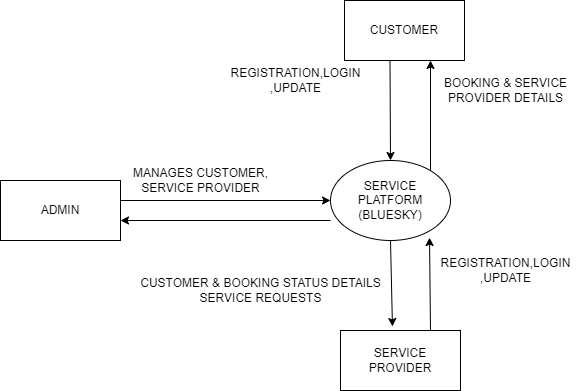

The diagram above was exported from draw.io. Its source (the exported page's mxGraphModel, read from the mxfile embedded in the PNG):
<mxGraphModel dx="880" dy="452" grid="1" gridSize="10" guides="1" tooltips="1" connect="1" arrows="1" fold="1" page="1" pageScale="1" pageWidth="827" pageHeight="1169" background="#ffffff" math="0" shadow="0">
  <root>
    <mxCell id="0" />
    <mxCell id="1" parent="0" />
    <mxCell id="gKVuolowXvLC3bcWTr1y-1" value="ADMIN" style="rounded=0;whiteSpace=wrap;html=1;" vertex="1" parent="1">
      <mxGeometry x="10" y="220" width="120" height="60" as="geometry" />
    </mxCell>
    <mxCell id="gKVuolowXvLC3bcWTr1y-3" value="CUSTOMER" style="rounded=0;whiteSpace=wrap;html=1;" vertex="1" parent="1">
      <mxGeometry x="354" y="40" width="120" height="60" as="geometry" />
    </mxCell>
    <mxCell id="gKVuolowXvLC3bcWTr1y-5" value="" style="endArrow=classic;html=1;rounded=0;" edge="1" parent="1">
      <mxGeometry width="50" height="50" relative="1" as="geometry">
        <mxPoint x="399.5" y="100" as="sourcePoint" />
        <mxPoint x="400" y="200" as="targetPoint" />
      </mxGeometry>
    </mxCell>
    <mxCell id="gKVuolowXvLC3bcWTr1y-6" value="" style="endArrow=classic;html=1;rounded=0;" edge="1" parent="1">
      <mxGeometry width="50" height="50" relative="1" as="geometry">
        <mxPoint x="440" y="210" as="sourcePoint" />
        <mxPoint x="440" y="100" as="targetPoint" />
      </mxGeometry>
    </mxCell>
    <mxCell id="gKVuolowXvLC3bcWTr1y-7" value="SERVICE PROVIDER" style="rounded=0;whiteSpace=wrap;html=1;" vertex="1" parent="1">
      <mxGeometry x="350" y="370" width="120" height="60" as="geometry" />
    </mxCell>
    <mxCell id="gKVuolowXvLC3bcWTr1y-8" value="" style="endArrow=classic;html=1;rounded=0;entryX=0.825;entryY=0.963;entryDx=0;entryDy=0;entryPerimeter=0;" edge="1" parent="1" target="gKVuolowXvLC3bcWTr1y-2">
      <mxGeometry width="50" height="50" relative="1" as="geometry">
        <mxPoint x="440" y="370" as="sourcePoint" />
        <mxPoint x="490" y="320" as="targetPoint" />
      </mxGeometry>
    </mxCell>
    <mxCell id="gKVuolowXvLC3bcWTr1y-9" value="" style="endArrow=classic;html=1;rounded=0;entryX=0.433;entryY=-0.067;entryDx=0;entryDy=0;entryPerimeter=0;" edge="1" parent="1" target="gKVuolowXvLC3bcWTr1y-7">
      <mxGeometry width="50" height="50" relative="1" as="geometry">
        <mxPoint x="400" y="280" as="sourcePoint" />
        <mxPoint x="400" y="360" as="targetPoint" />
      </mxGeometry>
    </mxCell>
    <mxCell id="gKVuolowXvLC3bcWTr1y-10" value="" style="endArrow=classic;html=1;rounded=0;startArrow=none;" edge="1" parent="1" source="gKVuolowXvLC3bcWTr1y-2">
      <mxGeometry width="50" height="50" relative="1" as="geometry">
        <mxPoint x="390" y="280" as="sourcePoint" />
        <mxPoint x="440" y="230" as="targetPoint" />
      </mxGeometry>
    </mxCell>
    <mxCell id="gKVuolowXvLC3bcWTr1y-11" value="" style="endArrow=none;html=1;rounded=0;" edge="1" parent="1" target="gKVuolowXvLC3bcWTr1y-2">
      <mxGeometry width="50" height="50" relative="1" as="geometry">
        <mxPoint x="390" y="280" as="sourcePoint" />
        <mxPoint x="440" y="230" as="targetPoint" />
      </mxGeometry>
    </mxCell>
    <mxCell id="gKVuolowXvLC3bcWTr1y-2" value="SERVICE PLATFORM&lt;br&gt;(BLUESKY)" style="ellipse;whiteSpace=wrap;html=1;" vertex="1" parent="1">
      <mxGeometry x="340" y="200" width="120" height="80" as="geometry" />
    </mxCell>
    <mxCell id="gKVuolowXvLC3bcWTr1y-12" value="" style="endArrow=classic;html=1;rounded=0;entryX=0;entryY=0.5;entryDx=0;entryDy=0;" edge="1" parent="1" target="gKVuolowXvLC3bcWTr1y-2">
      <mxGeometry width="50" height="50" relative="1" as="geometry">
        <mxPoint x="130" y="240" as="sourcePoint" />
        <mxPoint x="180" y="190" as="targetPoint" />
      </mxGeometry>
    </mxCell>
    <mxCell id="gKVuolowXvLC3bcWTr1y-13" value="" style="endArrow=classic;html=1;rounded=0;" edge="1" parent="1">
      <mxGeometry width="50" height="50" relative="1" as="geometry">
        <mxPoint x="340" y="260" as="sourcePoint" />
        <mxPoint x="130" y="260" as="targetPoint" />
      </mxGeometry>
    </mxCell>
    <mxCell id="gKVuolowXvLC3bcWTr1y-14" value="MANAGES CUSTOMER,&lt;br&gt;SERVICE PROVIDER" style="text;html=1;align=center;verticalAlign=middle;resizable=0;points=[];autosize=1;strokeColor=none;fillColor=none;" vertex="1" parent="1">
      <mxGeometry x="130" y="200" width="160" height="40" as="geometry" />
    </mxCell>
    <mxCell id="gKVuolowXvLC3bcWTr1y-15" value="BOOKING &amp;amp; SERVICE &lt;br&gt;PROVIDER DETAILS" style="text;html=1;align=center;verticalAlign=middle;resizable=0;points=[];autosize=1;strokeColor=none;fillColor=none;" vertex="1" parent="1">
      <mxGeometry x="440" y="110" width="150" height="40" as="geometry" />
    </mxCell>
    <mxCell id="gKVuolowXvLC3bcWTr1y-16" value="REGISTRATION,LOGIN&lt;br&gt;,UPDATE" style="text;html=1;align=center;verticalAlign=middle;resizable=0;points=[];autosize=1;strokeColor=none;fillColor=none;" vertex="1" parent="1">
      <mxGeometry x="440" y="290" width="150" height="40" as="geometry" />
    </mxCell>
    <mxCell id="gKVuolowXvLC3bcWTr1y-17" value="CUSTOMER &amp;amp; BOOKING STATUS DETAILS&lt;br&gt;SERVICE REQUESTS" style="text;html=1;align=center;verticalAlign=middle;resizable=0;points=[];autosize=1;strokeColor=none;fillColor=none;" vertex="1" parent="1">
      <mxGeometry x="140" y="310" width="260" height="40" as="geometry" />
    </mxCell>
    <mxCell id="gKVuolowXvLC3bcWTr1y-18" value="REGISTRATION,LOGIN&lt;br style=&quot;border-color: var(--border-color);&quot;&gt;,UPDATE" style="text;html=1;align=center;verticalAlign=middle;resizable=0;points=[];autosize=1;strokeColor=none;fillColor=none;" vertex="1" parent="1">
      <mxGeometry x="230" y="100" width="150" height="40" as="geometry" />
    </mxCell>
  </root>
</mxGraphModel>